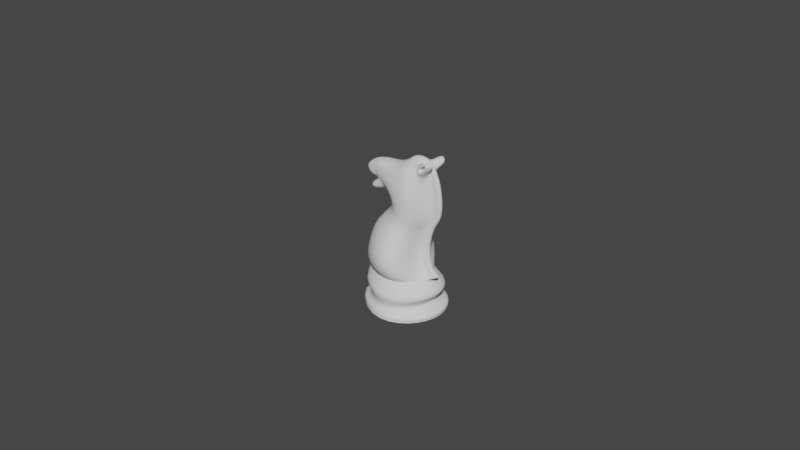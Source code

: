 # Source: ChessPieceKnight014.blend  (saved by Blender 2.91.10; exported with 4.5.12 LTS)
import bpy
from mathutils import Matrix  # noqa: F401  (used for matrix-valued properties, if any)

bpy.ops.wm.read_factory_settings(use_empty=True)
scene = bpy.context.scene
scene.name = 'Scene'

# ---- collections
col_collection = bpy.data.collections.new('Collection'); scene.collection.children.link(col_collection)

# ---- images (referenced by path relative to the original .blend; pixels are not part of the script)
import os
ASSET_DIR = os.environ.get("B2B_ASSET_DIR", "")  # directory of the original .blend (textures are referenced by path, not embedded)
HERE = os.path.dirname(os.path.abspath(__file__))  # packed textures are extracted next to this script under _unpacked/

def load_image(name, relpath, width, height, colorspace="sRGB"):
    """Load a texture the original file referenced (path relative to the .blend, or extracted next to this script)."""
    p = next((c for c in (os.path.join(HERE, relpath), os.path.join(ASSET_DIR, relpath)) if relpath and os.path.exists(c)), "")
    if p:
        img = bpy.data.images.load(p, check_existing=True)
        img.name = name
    else:  # same state as the original file: an image datablock whose file is absent (Cycles renders it pink)
        img = bpy.data.images.new(name, width, height)
        img.source = "FILE"
        img.filepath = "//" + (relpath or name)
    img.colorspace_settings.name = colorspace
    return img
img_staunton_knight_png = load_image('Staunton Knight.png', 'Staunton Knight.png', 1024, 1024, 'sRGB')

# ---- materials (node trees are filled in below, after node groups)
mat_staunton_pawn = bpy.data.materials.new('Staunton Pawn')
mat_staunton_pawn.surface_render_method = 'BLENDED'
mat_staunton_pawn.blend_method = 'BLEND'

# ---- material node trees
mat_staunton_pawn.use_nodes = True; mat_staunton_pawn.node_tree.nodes.clear()
_N = mat_staunton_pawn.node_tree.nodes; _L = mat_staunton_pawn.node_tree.links
n0 = _N.new('ShaderNodeOutputMaterial'); n0.name = 'Material Output'; n0.location = (300, 300)
n1 = _N.new('ShaderNodeTexImage'); n1.name = 'Image Texture'; n1.location = (-200, 300)
n1.image = img_staunton_knight_png
n1.extension = 'CLIP'
n2 = _N.new('ShaderNodeBsdfPrincipled'); n2.name = 'Principled BSDF'; n2.location = (0, 300)
n2.distribution = 'GGX'
n2.subsurface_method = 'BURLEY'
n2.inputs[3].default_value = 1.45
n2.inputs[27].default_value = (0.0, 0.0, 0.0, 1.0)
n2.inputs[28].default_value = 1.0
_L.new(n1.outputs[0], n2.inputs[0])
_L.new(n1.outputs[1], n2.inputs[4])
_L.new(n2.outputs[0], n0.inputs[0])
n0.is_active_output = True

# ---- world
world_world = bpy.data.worlds.new('World'); scene.world = world_world
world_world.use_nodes = True; world_world.node_tree.nodes.clear()
_N = world_world.node_tree.nodes; _L = world_world.node_tree.links
n0 = _N.new('ShaderNodeOutputWorld'); n0.name = 'World Output'; n0.location = (300, 300)
n1 = _N.new('ShaderNodeBackground'); n1.name = 'Background'; n1.location = (10, 300)
n1.inputs[0].default_value = (0.05088, 0.05088, 0.05088, 1.0)
_L.new(n1.outputs[0], n0.inputs[0])
n0.is_active_output = True
world_world.color = (0.05088, 0.05088, 0.05088)
world_world.use_sun_shadow = False
world_world.sun_shadow_jitter_overblur = 0.0

# ---- meshes
me_staunton_pawn = bpy.data.meshes.new('Staunton Pawn')
me_staunton_pawn.from_pydata([(-0.2935, 0.0, -2.186e-08), (0.2935, 0.0, -2.186e-08), (-0.2935, 1.0, -2.186e-08), (0.2935, 1.0, -2.186e-08)], [], [(0, 1, 3, 2)])
_uv = me_staunton_pawn.uv_layers.new(name='UVMap')
_uv.uv.foreach_set('vector', [0.0, 0.0, 1.0, 0.0, 1.0, 1.0, 0.0, 1.0])
me_staunton_pawn.materials.append(mat_staunton_pawn)
me_staunton_pawn.use_remesh_fix_poles = True
me_staunton_pawn.use_remesh_preserve_attributes = False
me_staunton_pawn.use_mirror_vertex_groups = False
me_staunton_pawn.update()
me_knightmesh = bpy.data.meshes.new('KnightMesh')
me_knightmesh.from_pydata([(-0.01479, 0.0, 0.0126), (-0.02023, 0.0, 0.001488), (-0.01857, 0.0, 0.008283), (-0.02004, 0.0, 0.003094), (-0.0129, 0.0, 0.004964), (-0.01731, 0.0, 0.01052), (-0.01641, 0.0, 0.01294), (-0.01822, 0.0, 0.01435), (-0.01636, 0.0, 0.01992), (-0.01421, 0.0, 0.02648), (-0.005138, 0.0, 0.03411), (-0.001696, 0.009398, 0.0126), (0.007564, 0.006645, 0.0126), (-0.001696, 0.0161, 0.001488), (0.01683, 0.0, 0.001488), (0.01141, 0.01067, 0.001488), (-0.001696, 0.01413, 0.008283), (0.01518, 0.0, 0.008283), (0.01029, 0.009993, 0.008283), (0.01665, 0.0, 0.003094), (0.01127, 0.01071, 0.003094), (-0.001696, 0.01514, 0.003094), (-0.001696, 0.01201, 0.004964), (0.009503, 0.0, 0.004964), (0.006334, 0.008495, 0.004964), (-0.001696, 0.01188, 0.01052), (0.01392, 0.0, 0.01052), (0.009347, 0.008083, 0.01052), (-0.001696, 0.009613, 0.01294), (0.008871, 0.0, 0.0125), (0.009028, 0.006797, 0.01294), (-0.001696, 0.0121, 0.01435), (0.006765, 0.008554, 0.01435), (-0.001696, 0.01424, 0.01992), (0.005103, 0.01016, 0.01992), (-0.001696, 0.008352, 0.02875), (0.004878, 0.005829, 0.02875), (0.002479, 0.00714, 0.03187), (0.0077, 0.005049, 0.03187), (0.004678, 0.007131, 0.03976), (0.007792, 0.004812, 0.04126), (0.003598, 0.005147, 0.04793), (0.007605, 0.003596, 0.04854), (-0.01197, 0.0, 0.03972), (-0.01047, 0.002603, 0.04086), (-0.01491, 0.0, 0.04317), (-0.01226, 0.002054, 0.04234), (-0.01144, 0.0, 0.0457), (-0.009967, 0.001808, 0.04473), (-0.00413, 0.0, 0.03655), (0.001922, 0.0, 0.0487), (-0.003409, 0.004559, 0.04267), (-0.002068, 0.003786, 0.04535), (-0.003398, 0.0, 0.04684), (-0.002423, 0.004753, 0.03911), (-0.003996, 0.0, 0.0382), (-0.007125, 0.0, 0.041), (-0.007453, 0.002508, 0.04629), (-0.008229, 0.001987, 0.04535), (-0.01015, 0.002307, 0.04333), (-0.00868, 0.003043, 0.04271), (-0.009793, 0.0, 0.04657), (-0.00755, 0.0, 0.04641), (-0.005808, 0.003237, 0.04156), (-0.004856, 0.003098, 0.03867), (-0.008715, 0.0, 0.03647), (-0.0123, 0.0, 0.03852), (-0.01149, 0.003419, 0.03794), (-0.009521, 0.003875, 0.03705), (-0.001696, 0.0144, 0.001604), (-0.0177, 0.0, 0.001604), (0.01431, 0.0, 0.001604), (0.00962, 0.01019, 0.001604), (0.008977, 0.0002723, 0.0137), (0.008314, 0.001312, 0.01265), (0.00766, 0.0003505, 0.01385), (0.005453, 0.0004162, 0.01944), (0.007318, 0.0002389, 0.02888), (0.01072, 0.0002069, 0.03184), (0.009896, 0.0001972, 0.04186), (0.008259, 0.0008087, 0.04922), (0.003399, 0.001086, 0.04941), (0.01218, 0.0009324, 0.01499), (0.01233, 0.0, 0.01499), (0.01336, 0.0, 0.01395), (0.01086, 0.0009217, 0.01514), (0.01108, 0.0, 0.01514), (0.008653, 0.0009127, 0.02074), (0.008868, 0.0, 0.02074), (0.01052, 0.000937, 0.03017), (0.01065, 0.0, 0.03017), (0.01392, 0.0009414, 0.03314), (0.01404, 0.0, 0.03314), (0.0131, 0.0009427, 0.04315), (0.01319, 0.0, 0.04318), (0.009517, 0.0009506, 0.05056), (0.009579, 0.0, 0.05058), (0.004014, 0.0008723, 0.05115), (0.003749, 0.0, 0.05052), (0.0132, 0.0008848, 0.01395), (0.007974, 0.003777, 0.04677), (0.004098, 0.006065, 0.04415), (-0.01103, 0.001922, 0.04362), (-0.01305, 0.0, 0.04453), (-0.002689, 0.004144, 0.04411), (-0.008021, 0.002755, 0.04463), (-0.009117, 0.002135, 0.04442), (0.009143, 0.000827, 0.04624), (0.01125, 0.0, 0.04715), (0.01117, 0.0009469, 0.04713), (0.01053, 0.003987, 0.05032), (0.01271, 0.002318, 0.05127), (0.01327, 0.00233, 0.0494), (0.01071, 0.004075, 0.04946), (0.00684, 0.002983, 0.04892), (0.007625, 0.003289, 0.04515), (0.01133, 0.003459, 0.05166), (0.01182, 0.003652, 0.04928), (0.006809, 0.003434, 0.04888), (0.007545, 0.003796, 0.04536), (0.01102, 0.003997, 0.05145), (0.01148, 0.004225, 0.04923), (0.007478, 0.002109, 0.04848), (0.007937, 0.002335, 0.04628), (0.01111, 0.002595, 0.0507), (0.01134, 0.002706, 0.04962)], [], [(25, 16, 2, 5), (16, 22, 4, 2), (6, 28, 25, 5), (4, 22, 21, 3), (11, 0, 7, 31), (6, 0, 11, 28), (7, 8, 33, 31), (33, 8, 9, 35), (35, 9, 10, 37), (37, 10, 49, 54), (18, 17, 23, 24), (16, 18, 24, 22), (71, 14, 15, 72), (72, 15, 13, 69), (23, 19, 20, 24), (27, 26, 17, 18), (24, 20, 21, 22), (30, 28, 11, 12), (74, 30, 12, 73), (25, 27, 18, 16), (81, 50, 98, 97), (27, 25, 28, 30), (77, 78, 91, 89), (11, 31, 32, 12), (31, 33, 34, 32), (80, 81, 97, 95), (78, 79, 93, 91), (33, 35, 36, 34), (107, 80, 95, 109), (35, 37, 38, 36), (38, 37, 39, 40), (58, 48, 47, 61), (74, 73, 82, 99), (78, 38, 40, 79), (115, 101, 41, 114), (42, 110, 124, 122), (103, 47, 48, 102), (56, 43, 44, 63), (59, 63, 44, 46), (106, 59, 46, 102), (101, 39, 51, 104), (39, 37, 54, 51), (44, 43, 45, 46), (70, 69, 13, 1), (104, 51, 60, 105), (105, 60, 59, 106), (51, 54, 64, 60), (60, 64, 63, 59), (49, 55, 64, 54), (56, 63, 67, 66), (52, 57, 62, 53), (57, 58, 61, 62), (65, 66, 67, 68), (63, 64, 68, 67), (64, 55, 65, 68), (13, 15, 14, 1), (3, 21, 69, 70), (20, 72, 69, 21), (19, 71, 72, 20), (29, 74, 99, 84), (114, 41, 81, 80), (36, 38, 78, 77), (34, 36, 77, 76), (32, 34, 76, 75), (12, 32, 75, 73), (73, 75, 85, 82), (27, 30, 74, 29, 26), (50, 81, 41, 52, 53), (108, 109, 95, 96), (82, 85, 86, 83), (85, 87, 88, 86), (87, 89, 90, 88), (89, 91, 92, 90), (95, 97, 98, 96), (92, 91, 93, 94), (84, 99, 82, 83), (76, 77, 89, 87), (75, 76, 87, 85), (94, 93, 109, 108), (57, 105, 106, 58), (52, 104, 105, 57), (41, 101, 104, 52), (58, 106, 102, 48), (45, 103, 102, 46), (79, 40, 115, 107), (40, 39, 101, 115), (79, 107, 109, 93), (112, 117, 116, 111), (80, 107, 112, 111), (114, 80, 111, 116), (107, 115, 117, 112), (118, 119, 115, 114), (121, 120, 116, 117), (120, 118, 114, 116), (119, 121, 117, 115), (42, 100, 119, 118), (113, 110, 120, 121), (110, 42, 118, 120), (100, 113, 121, 119), (123, 122, 124, 125), (100, 42, 122, 123), (113, 100, 123, 125), (110, 113, 125, 124)])
me_knightmesh.polygons.foreach_set('use_smooth', [True] * 103)
_k = {(42, 100): 1.0, (110, 113): 1.0, (42, 110): 1.0, (100, 113): 1.0, (122, 123): 0.27451, (124, 125): 0.27451, (122, 124): 0.27451, (123, 125): 0.27451}
me_knightmesh.attributes.new('crease_edge', 'FLOAT', 'EDGE').data.foreach_set('value', [_k.get((min(e.vertices), max(e.vertices)), 0.0) for e in me_knightmesh.edges])
_uv = me_knightmesh.uv_layers.new(name='UVMap')
_uv.uv.foreach_set('vector', [3.209e-05, 0.8997, 0.007864, 0.8033, 0.25, 0.8033, 0.25, 0.8997, 0.007864, 0.8033, 4.532e-05, 0.7024, 0.25, 0.7024, 0.25, 0.8033, 0.25, 0.9499, 1.604e-05, 0.9499, 3.209e-05, 0.8997, 0.25, 0.8997, 0.25, 0.7024, 4.532e-05, 0.7024, 0.07969, 0.6085, 0.2791, 0.5846, 0.0, 1.0, 0.25, 1.0, 0.25, 1.0, 0.0, 1.0, 0.25, 0.9499, 0.25, 1.0, 0.0, 1.0, 1.604e-05, 0.9499, 0.25, 1.0, 0.25, 1.0, 0.0, 1.0, 0.0, 1.0, 0.0, 1.0, 0.25, 1.0, 0.25, 1.0, 0.0, 1.0, 0.0, 1.0, 0.25, 1.0, 0.25, 1.0, 0.0, 1.0, 0.0, 1.0, 0.25, 1.0, 0.2621, 1.0, 0.002467, 1.0, 0.125, 0.8033, 0.25, 0.8033, 0.25, 0.7024, 0.125, 0.7024, 0.007864, 0.8033, 0.125, 0.8033, 0.125, 0.7024, 4.532e-05, 0.7024, 0.4052, 0.4173, 0.5314, 0.25, 0.5954, 0.4046, 0.3849, 0.503, 0.3849, 0.503, 0.5954, 0.4046, 0.75, 0.4686, 0.4148, 0.5386, 0.25, 0.7024, 0.2791, 0.5846, 0.1744, 0.6015, 0.125, 0.7024, 0.125, 0.8997, 0.25, 0.8997, 0.25, 0.8033, 0.125, 0.8033, 0.125, 0.7024, 0.1744, 0.6015, 0.07969, 0.6085, 4.532e-05, 0.7024, 0.125, 0.9499, 1.604e-05, 0.9499, 0.0, 1.0, 0.125, 1.0, 0.2447, 0.9498, 0.125, 0.9499, 0.125, 1.0, 0.2414, 1.0, 3.209e-05, 0.8997, 0.125, 0.8997, 0.125, 0.8033, 0.007864, 0.8033, -0.004411, 1.0, 0.0, 1.0, 0.0, 1.0, -0.004411, 1.0, 0.125, 0.8997, 3.209e-05, 0.8997, 1.604e-05, 0.9499, 0.125, 0.9499, 0.2435, 1.0, 0.2449, 1.0, 0.2449, 1.0, 0.2435, 1.0, 0.0, 1.0, 0.0, 1.0, 0.125, 1.0, 0.125, 1.0, 0.0, 1.0, 0.0, 1.0, 0.125, 1.0, 0.125, 1.0, 0.1275, 1.0, -0.004411, 1.0, -0.004411, 1.0, 0.1275, 1.0, 0.2449, 1.0, 0.2365, 1.0, 0.2365, 1.0, 0.2449, 1.0, 0.0, 1.0, 0.0, 1.0, 0.125, 1.0, 0.125, 1.0, 0.2395, 1.0, 0.2424, 1.0, 0.2424, 1.0, 0.2397, 1.0, 0.0, 1.0, 0.0, 1.0, 0.125, 1.0, 0.125, 1.0, 0.125, 1.0, 0.0, 1.0, 0.0, 1.0, 0.112, 1.0, 0.0, 0.0, 0.0, 0.0, 0.0, 0.0, 0.0, 0.0, 0.2447, 0.9498, 0.2414, 1.0, 0.2414, 1.0, 0.2447, 0.9498, 0.2449, 1.0, 0.125, 1.0, 0.112, 1.0, 0.2365, 1.0, 0.1187, 1.0, 0.0006525, 1.0, 0.0, 1.0, 0.125, 1.0, 0.1235, 1.0, 0.123, 1.0, 0.123, 1.0, 0.1235, 1.0, 0.2474, 1.0, 0.25, 1.0, 0.0, 1.0, 0.001575, 1.0, 0.2469, 1.0, 0.25, 1.0, 0.0, 1.0, 0.005638, 1.0, 0.002585, 1.0, 0.005638, 1.0, 0.0, 1.0, 0.002948, 1.0, 0.001314, 1.0, 0.002585, 1.0, 0.002948, 1.0, 0.001575, 1.0, 0.0006525, 1.0, 0.0, 1.0, 0.001153, 1.0, 0.0005375, 1.0, 0.0, 1.0, 0.0, 1.0, 0.002467, 1.0, 0.001153, 1.0, 0.0, 1.0, 0.25, 1.0, 0.2459, 1.0, 0.002948, 1.0, 0.4052, 0.4173, 0.4148, 0.5386, 0.75, 0.4686, 0.5314, 0.25, 0.0005375, 1.0, 0.001153, 1.0, 0.002107, 1.0, 0.001098, 1.0, 0.001098, 1.0, 0.002107, 1.0, 0.002585, 1.0, 0.001314, 1.0, 0.001153, 1.0, 0.002467, 1.0, 0.006846, 1.0, 0.002107, 1.0, 0.002107, 1.0, 0.006846, 1.0, 0.005638, 1.0, 0.002585, 1.0, 0.2621, 1.0, 0.2496, 1.0, 0.006846, 1.0, 0.002467, 1.0, 0.2469, 1.0, 0.005638, 1.0, 0.005638, 1.0, 0.2469, 1.0, 0.0, 0.0, 0.0, 0.0, 0.0, 0.0, 0.0, 0.0, 0.0, 0.0, 0.0, 0.0, 0.0, 0.0, 0.0, 0.0, 0.2496, 1.0, 0.2469, 1.0, 0.005638, 1.0, 0.006846, 1.0, 0.005638, 1.0, 0.006846, 1.0, 0.006846, 1.0, 0.005638, 1.0, 0.006846, 1.0, 0.2496, 1.0, 0.2496, 1.0, 0.006846, 1.0, 0.75, 0.4686, 0.5954, 0.4046, 0.5314, 0.25, 0.5314, 0.25, 0.2791, 0.5846, 0.07969, 0.6085, 0.4148, 0.5386, 0.4052, 0.4173, 0.1744, 0.6015, 0.3849, 0.503, 0.4148, 0.5386, 0.07969, 0.6085, 0.2791, 0.5846, 0.4052, 0.4173, 0.3849, 0.503, 0.1744, 0.6015, 0.25, 0.9499, 0.2447, 0.9498, 0.2447, 0.9498, 0.25, 0.9499, 0.125, 1.0, 0.0, 1.0, -0.004411, 1.0, 0.1275, 1.0, 0.125, 1.0, 0.125, 1.0, 0.2449, 1.0, 0.2435, 1.0, 0.125, 1.0, 0.125, 1.0, 0.2435, 1.0, 0.252, 1.0, 0.125, 1.0, 0.125, 1.0, 0.252, 1.0, 0.2463, 1.0, 0.125, 1.0, 0.125, 1.0, 0.2463, 1.0, 0.2414, 1.0, 0.2414, 1.0, 0.2463, 1.0, 0.2463, 1.0, 0.2414, 1.0, 0.125, 0.8997, 0.125, 0.9499, 0.2447, 0.9498, 0.25, 0.9499, 0.25, 0.8997, 0.0, 1.0, -0.004411, 1.0, 0.0, 1.0, 0.0, 0.0, 0.0, 0.0, 0.2456, 1.0, 0.2397, 1.0, 0.2424, 1.0, 0.25, 1.0, 0.2414, 1.0, 0.2463, 1.0, 0.25, 1.0, 0.25, 1.0, 0.2463, 1.0, 0.252, 1.0, 0.25, 1.0, 0.25, 1.0, 0.252, 1.0, 0.2435, 1.0, 0.25, 1.0, 0.25, 1.0, 0.2435, 1.0, 0.2449, 1.0, 0.25, 1.0, 0.25, 1.0, 0.1275, 1.0, -0.004411, 1.0, 0.0, 1.0, 0.125, 1.0, 0.25, 1.0, 0.2449, 1.0, 0.2365, 1.0, 0.2407, 1.0, 0.25, 0.9499, 0.2447, 0.9498, 0.2414, 1.0, 0.25, 1.0, 0.252, 1.0, 0.2435, 1.0, 0.2435, 1.0, 0.252, 1.0, 0.2463, 1.0, 0.252, 1.0, 0.252, 1.0, 0.2463, 1.0, 0.2407, 1.0, 0.2365, 1.0, 0.2397, 1.0, 0.2456, 1.0, 0.0002361, 1.0, 0.001098, 1.0, 0.001314, 1.0, 0.0001992, 1.0, 0.0, 1.0, 0.0005375, 1.0, 0.001098, 1.0, 0.0002361, 1.0, 0.0, 1.0, 0.0006525, 1.0, 0.0005375, 1.0, 0.0, 1.0, 0.0001992, 1.0, 0.001314, 1.0, 0.001575, 1.0, 0.0, 1.0, 0.2459, 1.0, 0.2474, 1.0, 0.001575, 1.0, 0.002948, 1.0, 0.2365, 1.0, 0.112, 1.0, 0.1187, 1.0, 0.2395, 1.0, 0.112, 1.0, 0.0, 1.0, 0.0006525, 1.0, 0.1187, 1.0, 0.2365, 1.0, 0.2395, 1.0, 0.2397, 1.0, 0.2365, 1.0, 0.2395, 1.0, 0.1187, 1.0, 0.125, 1.0, 0.2424, 1.0, 0.2424, 1.0, 0.2395, 1.0, 0.2395, 1.0, 0.2424, 1.0, 0.125, 1.0, 0.1275, 1.0, 0.1275, 1.0, 0.125, 1.0, 0.2395, 1.0, 0.1187, 1.0, 0.1187, 1.0, 0.2395, 1.0, 0.125, 1.0, 0.1187, 1.0, 0.1187, 1.0, 0.125, 1.0, 0.1187, 1.0, 0.125, 1.0, 0.125, 1.0, 0.1187, 1.0, 0.125, 1.0, 0.125, 1.0, 0.125, 1.0, 0.125, 1.0, 0.1187, 1.0, 0.1187, 1.0, 0.1187, 1.0, 0.1187, 1.0, 0.1235, 1.0, 0.1203, 1.0, 0.1187, 1.0, 0.125, 1.0, 0.1207, 1.0, 0.123, 1.0, 0.125, 1.0, 0.1187, 1.0, 0.123, 1.0, 0.1235, 1.0, 0.125, 1.0, 0.125, 1.0, 0.1203, 1.0, 0.1207, 1.0, 0.1187, 1.0, 0.1187, 1.0, 0.1203, 1.0, 0.1235, 1.0, 0.123, 1.0, 0.1207, 1.0, 0.1203, 1.0, 0.1235, 1.0, 0.1235, 1.0, 0.1203, 1.0, 0.1207, 1.0, 0.1203, 1.0, 0.1203, 1.0, 0.1207, 1.0, 0.123, 1.0, 0.1207, 1.0, 0.1207, 1.0, 0.123, 1.0])
me_knightmesh.use_remesh_fix_poles = True
me_knightmesh.use_remesh_preserve_attributes = False
me_knightmesh.use_mirror_vertex_groups = False
me_knightmesh.update()

# ---- objects
ob_knightimage = bpy.data.objects.new('KnightImage', me_staunton_pawn)
ob_knightpeice = bpy.data.objects.new('KnightPeice', me_knightmesh)
ob_mirrorpoint = bpy.data.objects.new('MirrorPoint', None)

# ---- transforms, parenting, visibility, modifiers, constraints
ob_knightimage.location = (0.0, 0.0, 0.0)
ob_knightimage.rotation_euler = (1.571, -0.0, 0.0)
ob_knightimage.scale = (0.05105, 0.05105, 0.05105)
ob_knightimage.hide_select = True
ob_knightimage.hide_render = True
ob_knightimage.lineart.crease_threshold = 0.0
ob_knightpeice.location = (0.0, 0.0, 0.0)
ob_knightpeice.lineart.crease_threshold = 0.0
_m = ob_knightpeice.modifiers.new('Mirror', 'MIRROR')
_m.use_axis = (False, True, False)
_m.use_clip = True
_m.merge_threshold = 1e-06
_m.mirror_object = ob_mirrorpoint
_m = ob_knightpeice.modifiers.new('Subdivision', 'SUBSURF')
_m.uv_smooth = 'PRESERVE_CORNERS'
_m.quality = 2
_m.levels = 2
ob_mirrorpoint.parent = ob_knightpeice
ob_mirrorpoint.matrix_parent_inverse = Matrix(((1.0, -0.0, 0.0, -0.0), (-0.0, 1.0, -0.0, 0.0), (0.0, -0.0, 1.046, -0.0), (-0.0, 0.0, -0.0, 1.0)))
ob_mirrorpoint.location = (0.0, 0.0, 0.0)
ob_mirrorpoint.lineart.crease_threshold = 0.0

# ---- collection membership
col_collection.objects.link(ob_knightimage)
col_collection.objects.link(ob_knightpeice)
col_collection.objects.link(ob_mirrorpoint)

# ---- scene / render settings (as saved in the file)
scene.frame_start = 1; scene.frame_end = 250; scene.frame_set(2)
scene.render.engine = 'CYCLES'
scene.cycles.use_denoising = False
scene.cycles.samples = 128
scene.cycles.sampling_pattern = 'TABULATED_SOBOL'
scene.cycles.use_adaptive_sampling = False
scene.cycles.use_light_tree = False
scene.view_settings.view_transform = 'Filmic'
bpy.context.view_layer.update()

# ---- added for rendering (the .blend has no active camera and no usable light): camera, sun
cam_auto = bpy.data.cameras.new('AutoCamera')
cam_auto.lens = 50.0
cam_auto.sensor_width = 36.0
cam_auto.clip_end = 1000.0
ob_auto_camera = bpy.data.objects.new('AutoCamera', cam_auto)
scene.collection.objects.link(ob_auto_camera)
ob_auto_camera.location = (0.183349, -0.222054, 0.174609)
ob_auto_camera.rotation_euler = (1.09748, -7.21219e-08, 0.694738)
scene.camera = ob_auto_camera
light_auto_sun = bpy.data.lights.new('AutoSun', 'SUN')
light_auto_sun.energy = 3.0
light_auto_sun.angle = 0.0523599
ob_auto_sun = bpy.data.objects.new('AutoSun', light_auto_sun)
scene.collection.objects.link(ob_auto_sun)
ob_auto_sun.rotation_euler = (0.872665, 0.174533, 0.523599)
bpy.context.view_layer.update()
